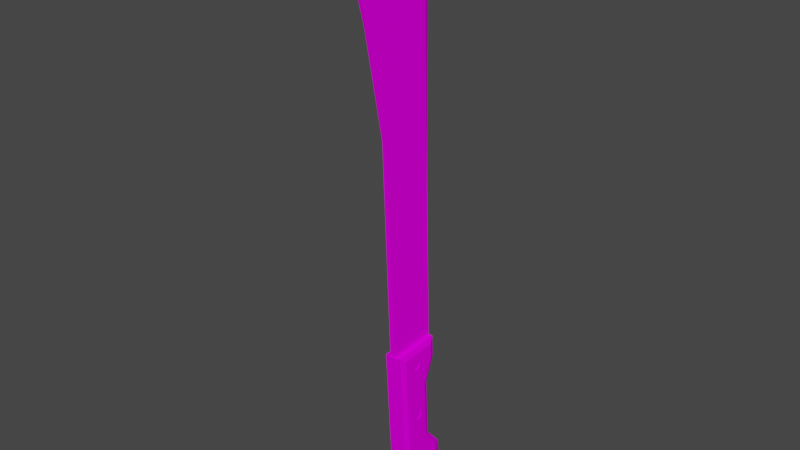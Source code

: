# Source: machete.blend  (saved by Blender 3.5.10; exported with 4.5.12 LTS)
import bpy
from mathutils import Matrix  # noqa: F401  (used for matrix-valued properties, if any)

bpy.ops.wm.read_factory_settings(use_empty=True)
scene = bpy.context.scene
scene.name = 'Scene'

# ---- collections
col_collection = bpy.data.collections.new('Collection'); scene.collection.children.link(col_collection)

# ---- images (referenced by path relative to the original .blend; pixels are not part of the script)
import os
ASSET_DIR = os.environ.get("B2B_ASSET_DIR", "")  # directory of the original .blend (textures are referenced by path, not embedded)
HERE = os.path.dirname(os.path.abspath(__file__))  # packed textures are extracted next to this script under _unpacked/

def load_image(name, relpath, width, height, colorspace="sRGB"):
    """Load a texture the original file referenced (path relative to the .blend, or extracted next to this script)."""
    p = next((c for c in (os.path.join(HERE, relpath), os.path.join(ASSET_DIR, relpath)) if relpath and os.path.exists(c)), "")
    if p:
        img = bpy.data.images.load(p, check_existing=True)
        img.name = name
    else:  # same state as the original file: an image datablock whose file is absent (Cycles renders it pink)
        img = bpy.data.images.new(name, width, height)
        img.source = "FILE"
        img.filepath = "//" + (relpath or name)
    img.colorspace_settings.name = colorspace
    return img
img_machete_texture_png = load_image('machete_texture.png', 'machete_texture.png', 1024, 1024, 'sRGB')

# ---- materials (node trees are filled in below, after node groups)
mat_machete = bpy.data.materials.new('Machete')
mat_machete.use_transparent_shadow = False

# ---- node groups
ng_auto_smooth = bpy.data.node_groups.new('Auto Smooth', 'GeometryNodeTree')
_s = ng_auto_smooth.interface.new_socket(name='Geometry', in_out='OUTPUT', socket_type='NodeSocketGeometry')
_s = ng_auto_smooth.interface.new_socket(name='Geometry', in_out='INPUT', socket_type='NodeSocketGeometry')
_s = ng_auto_smooth.interface.new_socket(name='Angle', in_out='INPUT', socket_type='NodeSocketFloat')
_s.subtype = 'ANGLE'
_s.min_value = 0.0
_s.max_value = 3.142
ng_auto_smooth.is_modifier = True
_N = ng_auto_smooth.nodes; _L = ng_auto_smooth.links
n0 = _N.new('NodeGroupOutput'); n0.name = 'Group Output'; n0.location = (480, -100)
n1 = _N.new('NodeGroupInput'); n1.name = 'Group Input'; n1.location = (-420, -300)
n2 = _N.new('NodeGroupInput'); n2.name = 'Group Input.001'; n2.location = (-60, -100)
n3 = _N.new('GeometryNodeSetShadeSmooth'); n3.name = 'Set Shade Smooth'; n3.location = (120, -100)
n3.domain = 'EDGE'
n4 = _N.new('GeometryNodeSetShadeSmooth'); n4.name = 'Set Shade Smooth.001'; n4.location = (300, -100)
n5 = _N.new('GeometryNodeInputMeshEdgeAngle'); n5.name = 'Edge Angle'; n5.location = (-420, -220)
n6 = _N.new('GeometryNodeInputEdgeSmooth'); n6.name = 'Is Edge Smooth'; n6.location = (-60, -160)
n7 = _N.new('GeometryNodeInputShadeSmooth'); n7.name = 'Is Face Smooth'; n7.location = (-240, -340)
n8 = _N.new('FunctionNodeBooleanMath'); n8.name = 'Boolean Math'; n8.location = (-60, -220)
n9 = _N.new('FunctionNodeCompare'); n9.name = 'Compare'; n9.location = (-240, -180)
n9.operation = 'LESS_EQUAL'
_L.new(n5.outputs[0], n9.inputs[0])
_L.new(n4.outputs[0], n0.inputs[0])
_L.new(n1.outputs[1], n9.inputs[1])
_L.new(n9.outputs[0], n8.inputs[0])
_L.new(n7.outputs[0], n8.inputs[1])
_L.new(n2.outputs[0], n3.inputs[0])
_L.new(n6.outputs[0], n3.inputs[1])
_L.new(n3.outputs[0], n4.inputs[0])
_L.new(n8.outputs[0], n3.inputs[2])
n0.is_active_output = True

# ---- material node trees
mat_machete.use_nodes = True; mat_machete.node_tree.nodes.clear()
_N = mat_machete.node_tree.nodes; _L = mat_machete.node_tree.links
n0 = _N.new('ShaderNodeBsdfPrincipled'); n0.name = 'Principled BSDF'; n0.location = (10, 300)
n0.distribution = 'GGX'
n0.subsurface_method = 'RANDOM_WALK_SKIN'
n0.inputs[2].default_value = 1.0
n0.inputs[3].default_value = 1.45
n0.inputs[13].default_value = 0.0
n0.inputs[27].default_value = (0.0, 0.0, 0.0, 1.0)
n0.inputs[28].default_value = 1.0
n1 = _N.new('ShaderNodeOutputMaterial'); n1.name = 'Material Output'; n1.location = (300, 300)
n2 = _N.new('ShaderNodeTexImage'); n2.name = 'Image Texture'; n2.location = (-300, 90)
n2.image = img_machete_texture_png
n2.interpolation = 'Closest'
_L.new(n0.outputs[0], n1.inputs[0])
_L.new(n2.outputs[0], n0.inputs[0])
n1.is_active_output = True

# ---- world
world_world = bpy.data.worlds.new('World'); scene.world = world_world
world_world.use_nodes = True; world_world.node_tree.nodes.clear()
_N = world_world.node_tree.nodes; _L = world_world.node_tree.links
n0 = _N.new('ShaderNodeOutputWorld'); n0.name = 'World Output'; n0.location = (300, 300)
n1 = _N.new('ShaderNodeBackground'); n1.name = 'Background'; n1.location = (10, 300)
n1.inputs[0].default_value = (0.05088, 0.05088, 0.05088, 1.0)
_L.new(n1.outputs[0], n0.inputs[0])
n0.is_active_output = True
world_world.color = (0.05088, 0.05088, 0.05088)
world_world.use_sun_shadow = False
world_world.sun_shadow_jitter_overblur = 0.0

# ---- meshes
me_machete = bpy.data.meshes.new('Machete')
me_machete.from_pydata([(0.009213, 0.00711, -0.05411), (0.009213, 0.005139, -0.05002), (0.009213, 0.000712, -0.04901), (0.009213, -0.002838, -0.05184), (0.009213, -0.002838, -0.05638), (0.009213, 0.000712, -0.05922), (0.009213, 0.005139, -0.05821), (-0.01035, 0.005139, -0.05002), (-0.01035, 0.00711, -0.05411), (-0.01035, 0.000712, -0.04901), (-0.01035, -0.002838, -0.05184), (-0.01035, -0.002838, -0.05638), (-0.01035, 0.000712, -0.05922), (-0.01035, 0.005139, -0.05821), (0.009213, -0.004475, 0.06039), (0.009213, -0.006227, 0.06403), (0.009213, -0.01016, 0.06493), (0.009213, -0.01332, 0.06241), (0.009213, -0.01332, 0.05837), (0.009213, -0.01016, 0.05585), (0.009213, -0.006227, 0.05675), (-0.01031, -0.006227, 0.06403), (-0.01031, -0.004475, 0.06039), (-0.01031, -0.01016, 0.06493), (-0.01031, -0.01332, 0.06241), (-0.01031, -0.01332, 0.05837), (-0.01031, -0.01016, 0.05585), (-0.01031, -0.006227, 0.05675), (0.009213, -0.0009236, 0.002404), (0.009213, -0.002894, 0.006496), (0.009213, -0.007321, 0.007506), (0.009213, -0.01087, 0.004675), (0.009213, -0.01087, 0.0001337), (0.009213, -0.007321, -0.002698), (0.009213, -0.002894, -0.001687), (-0.01066, -0.002894, 0.006496), (-0.01066, -0.0009236, 0.002404), (-0.01066, -0.007321, 0.007506), (-0.01066, -0.01087, 0.004675), (-0.01066, -0.01087, 0.0001337), (-0.01066, -0.007321, -0.002698), (-0.01066, -0.002894, -0.001687), (0.002999, 0.008642, 0.03249), (-0.003942, 0.008642, 0.03249), (-0.003942, 0.0171, 0.08046), (0.002999, 0.0171, 0.08046), (0.002999, -0.03087, 0.07757), (-0.003942, -0.03087, 0.07757), (-0.003942, 0.01838, 0.0591), (0.002999, 0.01838, 0.0591), (0.002999, 0.01232, -0.03036), (-0.003942, 0.01232, -0.03036), (0.002999, 0.02868, -0.04966), (-0.003942, 0.02868, -0.04966), (0.002999, 0.03077, -0.07622), (-0.003942, 0.03077, -0.07622), (-0.003942, -0.02073, -0.07837), (0.002999, -0.02073, -0.07837), (0.002999, 0.01556, -0.08245), (-0.003942, 0.01556, -0.08245), (-0.003942, -0.004998, -0.0846), (0.002999, -0.004998, -0.0846), (-0.01088, -0.02239, 0.03004), (-0.008542, -0.02798, 0.0296), (-0.008542, -0.03087, 0.07757), (-0.01088, -0.02498, 0.07251), (-0.008542, 0.008642, 0.03249), (-0.01088, 0.002768, 0.03203), (-0.008542, 0.0171, 0.08046), (-0.01088, 0.01164, 0.07472), (0.007598, -0.02798, 0.0296), (0.00994, -0.02239, 0.03004), (0.007599, -0.03087, 0.07757), (0.00994, -0.02498, 0.07251), (0.00994, 0.002768, 0.03203), (0.007598, 0.008642, 0.03249), (0.00994, 0.01164, 0.07472), (0.007599, 0.0171, 0.08046), (-0.01088, -0.02401, 0.05655), (-0.008542, -0.02958, 0.05621), (-0.01088, 0.01258, 0.05875), (-0.008542, 0.01838, 0.0591), (0.007599, 0.01838, 0.0591), (0.00994, 0.01258, 0.05875), (0.00994, -0.02401, 0.05655), (0.007598, -0.02958, 0.05621), (-0.008542, 0.01232, -0.03036), (-0.01088, 0.0064, -0.03083), (-0.01088, -0.01867, -0.03281), (-0.008542, -0.0243, -0.03326), (0.00994, 0.0064, -0.03083), (0.007598, 0.01232, -0.03036), (0.007598, -0.0243, -0.03326), (0.00994, -0.01867, -0.03281), (-0.008542, 0.02868, -0.04966), (-0.01088, 0.0226, -0.05004), (-0.01088, -0.01705, -0.05254), (-0.008542, -0.02275, -0.05289), (0.00994, 0.0226, -0.05004), (0.007598, 0.02868, -0.04966), (0.007598, -0.02275, -0.05289), (0.00994, -0.01705, -0.05254), (-0.008542, 0.03077, -0.07622), (-0.01088, 0.02462, -0.07647), (-0.01088, -0.01494, -0.07813), (-0.008542, -0.02073, -0.07837), (0.00994, 0.02462, -0.07647), (0.007598, 0.03077, -0.07622), (0.007598, -0.02073, -0.07837), (0.00994, -0.01494, -0.07813), (-0.01088, 0.02552, -0.07597), (-0.008542, 0.01556, -0.08245), (-0.008542, -0.004998, -0.0846), (-0.01088, -0.01053, -0.07975), (0.007598, 0.01556, -0.08245), (0.00994, 0.02552, -0.07597), (0.00994, -0.01053, -0.07975), (0.007598, -0.004998, -0.0846), (0.0005827, -0.04305, 0.2974), (-0.001526, -0.04305, 0.2974), (0.0005827, -0.06345, 0.3995), (-0.001526, -0.06345, 0.3995), (0.0005827, -0.07347, 0.4355), (-0.001526, -0.07347, 0.4355), (0.0005828, -0.07175, 0.4689), (-0.001526, -0.07175, 0.4689), (0.0005828, -0.06671, 0.4929), (-0.001526, -0.06671, 0.4929), (-0.0009097, 0.01692, 0.1242), (-0.003942, 0.01621, 0.1105), (-3.324e-05, 0.01692, 0.1242), (0.002999, 0.01621, 0.1105), (-0.0009096, 0.01399, 0.408), (-0.0009096, 0.01415, 0.394), (-0.003942, 0.006595, 0.4008), (-3.314e-05, 0.01399, 0.408), (0.002999, 0.006595, 0.4008), (-3.314e-05, 0.01415, 0.394), (-0.0009096, 0.01015, 0.4436), (-0.0009096, 0.01282, 0.43), (-0.003942, 0.004593, 0.4369), (-3.313e-05, 0.01015, 0.4436), (0.002999, 0.004593, 0.4369), (-3.313e-05, 0.01282, 0.43), (-0.0009096, -0.003871, 0.4756), (-0.0009096, 0.0031, 0.4638), (-0.003942, -0.007213, 0.4703), (-3.312e-05, -0.003871, 0.4756), (0.002999, -0.007213, 0.4703), (-3.312e-05, 0.0031, 0.4638), (-0.0009096, -0.02704, 0.4973), (-0.0009096, -0.01601, 0.4892), (-0.003942, -0.02884, 0.4941), (-3.311e-05, -0.02704, 0.4973), (0.002999, -0.02884, 0.4941), (-3.312e-05, -0.01601, 0.4892), (-0.0009096, -0.04168, 0.504), (-0.003942, -0.04096, 0.4995), (-0.0009096, -0.05503, 0.5073), (-3.312e-05, -0.04168, 0.504), (-3.312e-05, -0.05503, 0.5073), (0.002999, -0.04096, 0.4995), (0.0005828, -0.06439, 0.5009), (-3.312e-05, -0.05544, 0.5074), (-0.0009096, -0.05544, 0.5074), (-0.001526, -0.06439, 0.5009), (-0.003942, -0.02899, 0.02953), (0.002999, -0.02899, 0.02953), (0.002999, -0.03188, 0.0775), (-0.003942, -0.03188, 0.0775), (0.002999, -0.0306, 0.05614), (-0.003942, -0.0306, 0.05614), (-0.003942, -0.02531, -0.03332), (0.002999, -0.02531, -0.03332), (-0.003942, -0.02376, -0.05296), (0.002999, -0.02376, -0.05296), (-0.003942, -0.02174, -0.07844), (0.002999, -0.02174, -0.07844), (-0.008542, -0.0306, 0.05614), (-0.008542, -0.03188, 0.0775), (0.007598, -0.0306, 0.05614), (0.007598, -0.02899, 0.02953), (-0.008542, -0.02899, 0.02953), (0.007599, -0.03188, 0.0775), (-0.008542, -0.02531, -0.03332), (0.007598, -0.02531, -0.03332), (0.007598, -0.02376, -0.05296), (-0.008542, -0.02376, -0.05296), (-0.008542, -0.02174, -0.07844), (0.007598, -0.02174, -0.07844), (-0.01088, -0.002562, -0.05162), (-0.01088, 0.000712, -0.04901), (-0.01088, 0.005661, -0.05111), (-0.01088, 0.005139, -0.05002), (-0.01088, -0.01332, 0.06241), (-0.01088, -0.01016, 0.06493), (-0.01088, -0.01332, 0.05837), (-0.01088, -0.004475, 0.06039), (-0.01088, -0.006227, 0.06403), (-0.01088, -0.007321, 0.007506), (-0.01088, -0.0009236, 0.002404), (-0.01088, -0.002894, 0.006496), (-0.01088, -0.01087, 0.0001337), (-0.01088, -0.01087, 0.004675), (0.00994, -0.002838, -0.05638), (0.00994, -0.002562, -0.05162), (0.00994, -0.002838, -0.05184), (0.00994, 0.00711, -0.05411), (0.00994, 0.005661, -0.05111), (0.00994, 0.005139, -0.05002), (0.00994, 0.000712, -0.04901), (-0.01088, -0.002838, -0.05638), (-0.01088, -0.002838, -0.05184), (-0.01088, 0.00711, -0.05411), (0.00994, -0.01332, 0.05837), (0.00994, -0.01332, 0.06241), (0.00994, -0.01016, 0.06493), (0.00994, -0.004475, 0.06039), (0.00994, -0.006227, 0.06403), (0.00994, -0.01087, 0.0001337), (0.00994, -0.007321, 0.007506), (0.00994, -0.01087, 0.004675), (0.00994, -0.0009236, 0.002404), (0.00994, -0.002894, 0.006496), (0.00994, -0.002936, 0.006505), (-0.01088, -0.002562, -0.05162), (-0.01088, 0.005661, -0.05111), (-0.01088, 0.005139, -0.05002), (-0.01088, 0.000712, -0.04901), (-0.01088, -0.01332, 0.05837), (-0.01088, -0.01332, 0.05837), (-0.01088, -0.004475, 0.06039), (-0.01088, -0.004475, 0.06039), (-0.01088, -0.01332, 0.06241), (-0.01088, -0.01016, 0.06493), (-0.01088, -0.002894, 0.006496), (-0.01088, -0.0009236, 0.002404), (-0.01088, -0.01087, 0.0001337), (-0.01088, -0.01087, 0.004675), (-0.01088, -0.007321, 0.007506), (-0.01088, -0.0009236, 0.002404), (-0.01088, -0.01087, 0.0001337), (0.00994, 0.005661, -0.05111), (0.00994, -0.002562, -0.05162), (0.00994, -0.002838, -0.05638), (0.00994, -0.002838, -0.05184), (0.00994, 0.00711, -0.05411), (0.00994, -0.002838, -0.05638), (0.00994, 0.00711, -0.05411), (0.00994, 0.000712, -0.04901), (0.00994, 0.005139, -0.05002), (-0.01088, 0.00711, -0.05411), (-0.01088, 0.00711, -0.05411), (-0.01088, -0.002838, -0.05638), (-0.01088, -0.002838, -0.05638), (-0.01088, -0.002838, -0.05184), (0.00994, -0.01332, 0.05837), (0.00994, -0.01332, 0.06241), (0.00994, -0.004475, 0.06039), (0.00994, -0.006227, 0.06403), (0.00994, -0.01332, 0.05837), (0.00994, -0.004475, 0.06039), (0.00994, -0.0009236, 0.002404), (0.00994, -0.002894, 0.006496), (0.00994, -0.01087, 0.0001337), (0.00994, -0.01087, 0.004675), (0.00994, -0.007321, 0.007506), (0.00994, -0.0009236, 0.002404), (0.00994, -0.01087, 0.0001337), (-0.01088, -0.002562, -0.05162), (-0.01088, 0.005661, -0.05111), (-0.01088, 0.000712, -0.04901), (-0.01088, 0.005139, -0.05002), (-0.01088, -0.01332, 0.05837), (-0.01088, -0.01332, 0.05837), (-0.01088, -0.01332, 0.05837), (-0.01088, -0.01195, 0.05728), (-0.01088, -0.005797, 0.05765), (-0.01088, -0.004475, 0.06039), (-0.01088, -0.004475, 0.06039), (-0.01088, -0.004475, 0.06039), (-0.01088, -0.01016, 0.06493), (-0.01088, -0.01332, 0.06241), (-0.01088, -0.002894, 0.006496), (-0.01088, -0.0009236, 0.002404), (-0.01088, -0.01087, 0.0001337), (-0.01088, -0.01087, 0.004675), (-0.01088, -0.007321, 0.007506), (-0.01088, -0.01087, 0.0001337), (-0.01088, -0.0009236, 0.002404), (-0.01088, -0.01087, 0.0001337), (-0.01088, -0.0009236, 0.002404), (-0.01088, -0.007321, -0.002698), (-0.01088, -0.002894, -0.001687), (0.00994, -0.01195, 0.05728), (0.00994, -0.005797, 0.05765), (0.00994, -0.006227, 0.05675), (0.00994, -0.01016, 0.05585), (0.00994, -0.002838, -0.05184), (0.00994, -0.002838, -0.05638), (0.00994, 0.00711, -0.05411), (0.00994, 0.005661, -0.05111), (0.00994, -0.002562, -0.05162), (0.00994, 0.005139, -0.05821), (0.00994, 0.00711, -0.05411), (0.00994, 0.00711, -0.05411), (0.00994, 0.000712, -0.05922), (0.00994, -0.002838, -0.05638), (0.00994, -0.002838, -0.05638), (0.00994, 0.000712, -0.04901), (0.00994, 0.005139, -0.05002), (-0.01088, 0.005139, -0.05821), (-0.01088, 0.00711, -0.05411), (-0.01088, 0.00711, -0.05411), (-0.01088, 0.000712, -0.05922), (-0.01088, -0.002838, -0.05638), (-0.01088, -0.002838, -0.05638), (-0.01088, -0.002838, -0.05638), (-0.01088, 0.00711, -0.05411), (-0.01088, -0.002838, -0.05184), (0.00994, -0.01332, 0.06241), (0.00994, -0.01332, 0.05837), (0.00994, -0.004475, 0.06039), (0.00994, -0.01016, 0.06493), (0.00994, -0.01332, 0.05837), (0.00994, -0.01332, 0.05837), (0.00994, -0.004475, 0.06039), (0.00994, -0.004475, 0.06039), (0.00994, -0.01087, 0.004675), (0.00994, -0.01087, 0.0001337), (0.00994, -0.0009236, 0.002404), (0.00994, -0.002894, 0.006496), (0.00994, -0.007321, 0.007506), (0.00994, -0.01087, 0.0001337), (0.00994, -0.0009236, 0.002404), (0.00994, -0.01087, 0.0001336), (0.00994, -0.0009236, 0.002404), (0.00994, -0.007321, -0.002698), (0.00994, -0.002894, -0.001687), (-0.01088, -0.01016, 0.05585), (-0.01088, -0.006227, 0.05675)], [(256, 257), (258, 259), (230, 233), (233, 234)], [(6, 0, 2), (8, 12, 10), (9, 3, 2), (8, 1, 0), (5, 13, 6), (10, 4, 3), (7, 2, 1), (13, 0, 6), (11, 5, 4), (14, 16, 18), (23, 22, 26), (23, 17, 16), (22, 15, 14), (19, 27, 20), (24, 18, 17), (21, 16, 15), (27, 14, 20), (25, 19, 18), (28, 30, 32), (36, 40, 38), (37, 31, 30), (36, 29, 28), (40, 34, 33), (38, 32, 31), (35, 30, 29), (41, 28, 34), (39, 33, 32), (68, 47, 44), (87, 193, 191), (227, 228, 191), (228, 227, 271), (56, 188, 105), (273, 230, 274), (196, 229, 273), (232, 280, 231), (89, 187, 184), (81, 43, 66), (238, 203, 199), (239, 235, 287), (241, 285, 288), (240, 284, 236), (87, 88, 292), (67, 199, 62), (100, 189, 108), (75, 50, 42), (63, 178, 79), (91, 52, 50), (74, 296, 297), (64, 169, 47), (45, 82, 49), (245, 243, 206), (300, 242, 301), (298, 243, 245), (246, 208, 242), (106, 303, 306), (247, 299, 244), (304, 246, 300), (86, 53, 94), (93, 205, 210), (250, 209, 210), (309, 310, 250), (79, 179, 64), (107, 58, 54), (92, 181, 185), (99, 54, 52), (53, 102, 94), (102, 59, 111), (106, 109, 115), (109, 116, 115), (57, 117, 108), (105, 60, 56), (55, 58, 59), (59, 112, 111), (57, 60, 61), (58, 117, 61), (58, 60, 59), (85, 183, 180), (53, 54, 55), (92, 186, 100), (50, 53, 51), (104, 315, 314), (254, 316, 253), (252, 318, 251), (212, 225, 255), (192, 251, 226), (255, 269, 319), (270, 251, 318), (89, 182, 63), (104, 103, 113), (103, 110, 113), (97, 188, 187), (68, 48, 81), (42, 51, 43), (45, 72, 77), (57, 176, 56), (66, 51, 86), (43, 49, 42), (108, 177, 57), (46, 183, 72), (256, 324, 321), (217, 258, 327), (327, 258, 322), (46, 119, 47), (49, 75, 42), (47, 168, 46), (224, 220, 266), (263, 266, 332), (264, 333, 329), (334, 262, 330), (90, 336, 338), (74, 220, 224), (48, 45, 49), (79, 65, 78), (64, 69, 65), (66, 80, 81), (83, 75, 82), (72, 76, 77), (85, 71, 84), (79, 62, 63), (81, 69, 68), (76, 82, 77), (85, 73, 72), (86, 67, 66), (63, 88, 89), (70, 93, 71), (91, 74, 90), (100, 93, 92), (91, 98, 99), (86, 95, 87), (97, 88, 96), (96, 105, 97), (101, 108, 109), (106, 99, 98), (103, 94, 102), (111, 113, 110), (114, 116, 117), (108, 116, 109), (114, 107, 115), (107, 106, 115), (102, 111, 103), (111, 110, 103), (105, 113, 112), (67, 339, 340), (132, 143, 135), (118, 136, 120), (119, 134, 129), (46, 131, 118), (138, 149, 141), (45, 129, 131), (47, 129, 44), (119, 120, 121), (122, 148, 124), (121, 140, 134), (120, 142, 122), (120, 123, 121), (150, 159, 153), (122, 125, 123), (144, 155, 147), (123, 146, 140), (127, 157, 152), (125, 152, 146), (124, 154, 126), (124, 127, 125), (126, 165, 127), (126, 161, 162), (158, 163, 160), (132, 133, 134), (135, 136, 137), (138, 139, 140), (141, 142, 143), (144, 145, 146), (147, 148, 149), (150, 151, 152), (153, 154, 155), (156, 157, 158), (159, 160, 161), (130, 129, 128), (135, 133, 132), (130, 136, 131), (134, 128, 129), (138, 143, 139), (143, 136, 135), (134, 139, 132), (147, 145, 144), (145, 140, 146), (149, 142, 141), (153, 151, 150), (155, 148, 147), (146, 151, 144), (160, 156, 158), (164, 162, 163), (160, 162, 161), (165, 158, 157), (157, 150, 152), (161, 153, 159), (128, 137, 130), (183, 170, 180), (169, 178, 171), (181, 170, 167), (182, 172, 166), (166, 178, 182), (173, 186, 185), (175, 189, 186), (187, 176, 174), (172, 187, 174), (172, 175, 173), (174, 177, 175), (166, 173, 167), (167, 185, 181), (167, 171, 166), (168, 171, 170), (70, 180, 181), (302, 298, 319), (270, 318, 300), (303, 314, 306), (299, 308, 316), (271, 310, 309), (303, 313, 311), (306, 315, 307), (281, 320, 282), (297, 340, 339), (275, 321, 324), (326, 279, 277), (276, 275, 325), (287, 328, 286), (289, 334, 330), (292, 338, 293), (288, 285, 329), (331, 287, 283), (291, 338, 336), (290, 337, 292), (197, 218, 198), (218, 195, 198), (0, 1, 2), (2, 3, 4), (4, 5, 2), (5, 6, 2), (9, 7, 10), (7, 8, 10), (8, 13, 12), (12, 11, 10), (9, 10, 3), (8, 7, 1), (5, 12, 13), (10, 11, 4), (7, 9, 2), (13, 8, 0), (11, 12, 5), (14, 15, 16), (16, 17, 18), (18, 19, 20), (20, 14, 18), (23, 21, 22), (22, 27, 26), (26, 25, 24), (24, 23, 26), (23, 24, 17), (22, 21, 15), (19, 26, 27), (24, 25, 18), (21, 23, 16), (27, 22, 14), (25, 26, 19), (28, 29, 30), (30, 31, 32), (32, 33, 34), (34, 28, 32), (37, 35, 36), (36, 41, 40), (40, 39, 38), (38, 37, 36), (37, 38, 31), (36, 35, 29), (40, 41, 34), (38, 39, 32), (35, 37, 30), (41, 36, 28), (39, 40, 33), (68, 64, 47), (96, 88, 190), (88, 87, 191), (190, 88, 191), (87, 95, 193), (95, 192, 193), (225, 190, 228), (190, 191, 228), (193, 192, 226), (193, 226, 227), (193, 227, 191), (269, 225, 228), (227, 226, 272), (226, 270, 272), (271, 269, 228), (227, 272, 271), (56, 176, 188), (273, 229, 230), (273, 275, 276), (65, 69, 195), (69, 80, 231), (198, 69, 231), (80, 277, 279), (273, 276, 78), (273, 78, 196), (78, 65, 194), (196, 78, 194), (279, 278, 232), (231, 197, 198), (279, 232, 231), (80, 279, 231), (69, 198, 195), (65, 195, 194), (196, 230, 229), (232, 278, 280), (89, 97, 187), (81, 48, 43), (237, 202, 238), (202, 203, 238), (201, 200, 235), (200, 236, 235), (201, 235, 199), (235, 239, 199), (239, 238, 199), (285, 237, 286), (237, 238, 286), (235, 236, 284), (235, 284, 283), (235, 283, 287), (287, 286, 239), (286, 238, 239), (241, 237, 285), (240, 289, 284), (200, 201, 67), (62, 199, 203), (202, 237, 88), (237, 241, 88), (62, 203, 202), (200, 67, 87), (240, 236, 200), (291, 289, 240), (291, 240, 87), (240, 200, 87), (88, 62, 202), (241, 288, 88), (288, 290, 88), (293, 291, 87), (292, 293, 87), (88, 290, 292), (67, 201, 199), (100, 186, 189), (75, 91, 50), (63, 182, 178), (91, 99, 52), (297, 294, 84), (84, 71, 297), (71, 74, 297), (74, 83, 296), (83, 295, 296), (64, 179, 169), (45, 77, 82), (243, 205, 206), (206, 204, 245), (204, 244, 245), (300, 246, 242), (298, 302, 243), (245, 244, 298), (244, 299, 298), (246, 207, 208), (247, 244, 204), (206, 205, 101), (204, 206, 101), (101, 109, 307), (109, 106, 306), (106, 98, 207), (98, 208, 207), (207, 246, 248), (247, 204, 101), (307, 308, 247), (307, 247, 101), (106, 207, 248), (248, 304, 305), (106, 248, 305), (306, 307, 109), (106, 305, 303), (247, 308, 299), (304, 248, 246), (86, 51, 53), (209, 208, 98), (98, 90, 209), (90, 93, 210), (93, 101, 205), (210, 209, 90), (250, 242, 209), (242, 208, 209), (210, 205, 249), (205, 243, 249), (210, 249, 250), (310, 301, 242), (249, 243, 309), (243, 302, 309), (310, 242, 250), (249, 309, 250), (79, 178, 179), (107, 114, 58), (92, 70, 181), (99, 107, 54), (53, 55, 102), (102, 55, 59), (57, 61, 117), (105, 112, 60), (55, 54, 58), (59, 60, 112), (57, 56, 60), (58, 114, 117), (58, 61, 60), (85, 72, 183), (53, 52, 54), (92, 185, 186), (50, 52, 53), (252, 251, 213), (213, 192, 95), (95, 103, 311), (103, 104, 314), (311, 103, 314), (96, 190, 212), (211, 254, 253), (96, 212, 211), (252, 213, 95), (313, 312, 252), (313, 252, 95), (104, 96, 253), (96, 211, 253), (253, 316, 315), (311, 313, 95), (104, 253, 315), (254, 317, 316), (252, 312, 318), (254, 211, 255), (211, 212, 255), (212, 190, 225), (192, 213, 251), (317, 254, 319), (254, 255, 319), (255, 225, 269), (270, 226, 251), (89, 184, 182), (97, 105, 188), (68, 44, 48), (42, 50, 51), (45, 46, 72), (57, 177, 176), (66, 43, 51), (43, 48, 49), (108, 189, 177), (46, 168, 183), (256, 260, 324), (326, 295, 83), (83, 76, 217), (76, 73, 216), (218, 76, 216), (260, 256, 84), (256, 214, 84), (325, 324, 260), (84, 294, 260), (294, 325, 260), (84, 214, 215), (84, 215, 73), (215, 216, 73), (76, 218, 217), (326, 83, 327), (83, 217, 327), (258, 261, 327), (46, 118, 119), (49, 82, 75), (47, 169, 168), (263, 262, 222), (221, 219, 265), (219, 264, 265), (263, 222, 223), (221, 265, 220), (265, 266, 220), (263, 223, 224), (266, 263, 224), (331, 330, 262), (265, 264, 328), (264, 329, 328), (331, 262, 263), (265, 328, 332), (332, 331, 263), (266, 265, 332), (264, 268, 333), (334, 267, 262), (268, 264, 93), (264, 219, 93), (221, 220, 71), (219, 221, 71), (74, 224, 223), (222, 262, 267), (74, 223, 222), (219, 71, 93), (335, 333, 93), (333, 268, 93), (74, 222, 267), (267, 334, 336), (74, 267, 336), (337, 335, 93), (90, 74, 336), (338, 337, 90), (337, 93, 90), (74, 71, 220), (48, 44, 45), (79, 64, 65), (64, 68, 69), (66, 67, 80), (83, 74, 75), (72, 73, 76), (85, 70, 71), (79, 78, 62), (81, 80, 69), (76, 83, 82), (85, 84, 73), (86, 87, 67), (63, 62, 88), (70, 92, 93), (91, 75, 74), (100, 101, 93), (91, 90, 98), (86, 94, 95), (97, 89, 88), (96, 104, 105), (101, 100, 108), (106, 107, 99), (103, 95, 94), (111, 112, 113), (114, 115, 116), (108, 117, 116), (105, 104, 113), (277, 80, 340), (80, 67, 340), (67, 62, 339), (62, 78, 339), (78, 276, 339), (132, 139, 143), (118, 131, 136), (119, 121, 134), (46, 45, 131), (138, 145, 149), (45, 44, 129), (47, 119, 129), (119, 118, 120), (122, 142, 148), (121, 123, 140), (120, 136, 142), (120, 122, 123), (150, 156, 159), (122, 124, 125), (144, 151, 155), (123, 125, 146), (127, 165, 157), (125, 127, 152), (124, 148, 154), (124, 126, 127), (126, 162, 165), (126, 154, 161), (158, 164, 163), (130, 131, 129), (135, 137, 133), (130, 137, 136), (134, 133, 128), (138, 141, 143), (143, 142, 136), (134, 140, 139), (147, 149, 145), (145, 138, 140), (149, 148, 142), (153, 155, 151), (155, 154, 148), (146, 152, 151), (160, 159, 156), (164, 165, 162), (160, 163, 162), (165, 164, 158), (157, 156, 150), (161, 154, 153), (128, 133, 137), (183, 168, 170), (169, 179, 178), (181, 180, 170), (182, 184, 172), (166, 171, 178), (173, 175, 186), (175, 177, 189), (187, 188, 176), (172, 184, 187), (172, 174, 175), (174, 176, 177), (166, 172, 173), (167, 173, 185), (167, 170, 171), (168, 169, 171), (70, 85, 180), (319, 269, 302), (269, 271, 302), (271, 309, 302), (312, 313, 304), (313, 305, 304), (318, 312, 304), (300, 301, 270), (301, 310, 270), (318, 304, 300), (310, 272, 270), (303, 311, 314), (317, 319, 298), (317, 298, 299), (307, 315, 316), (316, 317, 299), (308, 307, 316), (271, 272, 310), (303, 305, 313), (306, 314, 315), (281, 323, 320), (297, 296, 340), (274, 282, 320), (274, 320, 321), (275, 273, 274), (275, 274, 321), (324, 325, 275), (277, 340, 296), (296, 295, 277), (295, 326, 277), (325, 294, 276), (294, 297, 276), (297, 339, 276), (287, 332, 328), (331, 283, 284), (289, 291, 336), (331, 284, 330), (284, 289, 330), (289, 336, 334), (292, 337, 338), (333, 335, 290), (333, 290, 288), (286, 328, 329), (329, 333, 288), (285, 286, 329), (331, 332, 287), (291, 293, 338), (290, 335, 337), (197, 217, 218), (218, 216, 195)])
_uv = me_machete.uv_layers.new(name='UVMap')
_uv.uv.foreach_set('vector', [0.3611, 0.4149, 0.3645, 0.4078, 0.3783, 0.4109, 0.4351, 0.2891, 0.429, 0.3019, 0.4179, 0.2931, 0.4109, 0.3583, 0.4178, 0.3932, 0.4109, 0.3931, 0.4115, 0.3544, 0.404, 0.3196, 0.4115, 0.3196, 0.4351, 0.319, 0.443, 0.2842, 0.443, 0.319, 0.4175, 0.428, 0.4098, 0.3932, 0.4175, 0.3932, 0.4036, 0.3584, 0.4109, 0.3931, 0.4036, 0.3932, 0.4181, 0.3544, 0.4115, 0.3196, 0.4181, 0.3196, 0.4098, 0.428, 0.4036, 0.3932, 0.4098, 0.3932, 0.4179, 0.3098, 0.4277, 0.3019, 0.4332, 0.3133, 0.4279, 0.353, 0.4181, 0.3452, 0.4279, 0.3373, 0.424, 0.3932, 0.4301, 0.428, 0.424, 0.4279, 0.3956, 0.3954, 0.4023, 0.4301, 0.3956, 0.4301, 0.4353, 0.3543, 0.4423, 0.3196, 0.4423, 0.3543, 0.4301, 0.3931, 0.4233, 0.3583, 0.4301, 0.3583, 0.4175, 0.3932, 0.424, 0.4279, 0.4175, 0.4279, 0.3898, 0.3954, 0.3956, 0.4301, 0.3898, 0.4301, 0.4233, 0.3931, 0.4178, 0.3583, 0.4233, 0.3583, 0.3486, 0.4092, 0.3548, 0.422, 0.341, 0.4252, 0.4292, 0.3373, 0.4181, 0.3284, 0.4292, 0.3196, 0.3822, 0.369, 0.3891, 0.4044, 0.3822, 0.4043, 0.3441, 0.3739, 0.3516, 0.4092, 0.3441, 0.4092, 0.3516, 0.3739, 0.3595, 0.4092, 0.3516, 0.4092, 0.4179, 0.3196, 0.4102, 0.2842, 0.4179, 0.2842, 0.3749, 0.369, 0.3822, 0.4043, 0.3749, 0.4044, 0.3375, 0.3739, 0.3441, 0.4092, 0.3375, 0.4092, 0.4102, 0.3196, 0.404, 0.2842, 0.4102, 0.2842, 0.3611, 0.369, 0.3692, 0.286, 0.3692, 0.369, 0.4512, 0.09146, 0.456, 0.05842, 0.4636, 0.06078, 0.456, 0.05842, 0.4636, 0.06078, 0.4636, 0.06078, 0.4636, 0.06078, 0.456, 0.05842, 0.4636, 0.06078, 0.3364, 0.3721, 0.3282, 0.3739, 0.3282, 0.3721, 0.324, 0.3739, 0.324, 0.3739, 0.324, 0.3739, 0.4732, 0.2485, 0.4732, 0.2485, 0.4732, 0.2485, 0.324, 0.3739, 0.324, 0.3739, 0.324, 0.3739, 0.5046, 0.09151, 0.5064, 0.05733, 0.5064, 0.09153, 0.2953, 0.7644, 0.3035, 0.8078, 0.2953, 0.8078, 0.4763, 0.1553, 0.4763, 0.1553, 0.4697, 0.1597, 0.4697, 0.1597, 0.4622, 0.1573, 0.4697, 0.1597, 0.324, 0.3739, 0.324, 0.3739, 0.324, 0.3739, 0.324, 0.3739, 0.324, 0.3739, 0.324, 0.3739, 0.4512, 0.09146, 0.4949, 0.09147, 0.4711, 0.142, 0.4489, 0.2008, 0.4697, 0.1597, 0.4927, 0.2008, 0.4134, 0.2269, 0.4152, 0.2713, 0.4134, 0.2713, 0.324, 0.8078, 0.3158, 0.9167, 0.3158, 0.8078, 0.5024, 0.2008, 0.5033, 0.2471, 0.5015, 0.2471, 0.324, 0.9167, 0.3158, 0.9538, 0.3158, 0.9167, 0.3577, 0.08347, 0.3699, 0.03945, 0.3769, 0.04046, 0.3611, 0.286, 0.3692, 0.2842, 0.3692, 0.286, 0.3158, 0.7273, 0.324, 0.7644, 0.3158, 0.7644, 0.3789, 0.2279, 0.3784, 0.2275, 0.3789, 0.2279, 0.362, 0.2331, 0.3641, 0.2277, 0.3641, 0.2277, 0.3789, 0.2279, 0.3784, 0.2275, 0.3789, 0.2279, 0.362, 0.2331, 0.3641, 0.2277, 0.3641, 0.2277, 0.3348, 0.2742, 0.366, 0.24, 0.3738, 0.2411, 0.3795, 0.2357, 0.3795, 0.2357, 0.3795, 0.2357, 0.324, 0.3739, 0.324, 0.3739, 0.324, 0.3739, 0.2953, 0.9167, 0.3035, 0.9538, 0.2953, 0.9538, 0.4037, 0.1927, 0.3784, 0.2275, 0.3724, 0.2234, 0.3649, 0.2258, 0.3649, 0.2258, 0.3724, 0.2234, 0.3724, 0.2234, 0.3649, 0.2258, 0.3649, 0.2258, 0.5015, 0.2471, 0.5026, 0.2842, 0.5008, 0.2842, 0.3569, 0.2842, 0.3487, 0.3124, 0.3487, 0.2842, 0.4134, 0.1927, 0.413, 0.08341, 0.4152, 0.1927, 0.324, 0.9538, 0.3158, 1.0, 0.3158, 0.9538, 0.3035, 0.9538, 0.2953, 1.0, 0.2953, 0.9538, 0.3282, 0.2842, 0.3364, 0.3124, 0.3282, 0.3124, 0.4521, 0.3666, 0.4521, 0.4354, 0.4512, 0.365, 0.4034, 0.2717, 0.396, 0.2751, 0.3331, 0.2735, 0.3487, 0.3721, 0.3569, 0.348, 0.3569, 0.3721, 0.3282, 0.3721, 0.3364, 0.348, 0.3364, 0.3721, 0.3364, 0.2842, 0.3487, 0.3124, 0.3364, 0.3124, 0.3364, 0.3124, 0.3282, 0.348, 0.3282, 0.3124, 0.3487, 0.3721, 0.3364, 0.348, 0.3487, 0.348, 0.3487, 0.3124, 0.3569, 0.348, 0.3487, 0.348, 0.3487, 0.3124, 0.3364, 0.348, 0.3364, 0.3124, 0.4103, 0.03715, 0.4114, 0.0, 0.4121, 0.03713, 0.3035, 0.9538, 0.3158, 1.0, 0.3035, 1.0, 0.4134, 0.1927, 0.4152, 0.2269, 0.4134, 0.2269, 0.3158, 0.9167, 0.3035, 0.9538, 0.3035, 0.9167, 0.4946, 0.01253, 0.4707, 0.04851, 0.465, 0.04312, 0.4707, 0.04851, 0.4707, 0.04851, 0.4707, 0.04851, 0.4532, 0.05107, 0.4532, 0.05107, 0.4532, 0.05107, 0.4701, 0.05637, 0.4696, 0.05671, 0.4701, 0.05637, 0.4553, 0.05648, 0.4532, 0.05107, 0.4553, 0.05648, 0.4701, 0.05637, 0.4696, 0.05671, 0.4701, 0.05637, 0.4553, 0.05648, 0.4532, 0.05107, 0.4532, 0.05107, 0.5046, 0.09151, 0.5042, 0.2008, 0.5024, 0.2008, 0.4946, 0.01253, 0.4259, 0.009979, 0.4872, 0.009122, 0.3891, 0.3706, 0.3898, 0.369, 0.3898, 0.4319, 0.5046, 0.05731, 0.5064, 0.01296, 0.5064, 0.05733, 0.2953, 0.7273, 0.3035, 0.7644, 0.2953, 0.7644, 0.3158, 0.8078, 0.3035, 0.9167, 0.3035, 0.8078, 0.3816, 0.369, 0.3898, 0.286, 0.3898, 0.369, 0.3487, 0.3721, 0.3364, 0.3739, 0.3364, 0.3721, 0.2953, 0.8078, 0.3035, 0.9167, 0.2953, 0.9167, 0.3035, 0.8078, 0.3158, 0.7644, 0.3158, 0.8078, 0.3569, 0.3721, 0.3487, 0.3739, 0.3487, 0.3721, 0.3816, 0.286, 0.3898, 0.2842, 0.3898, 0.286, 0.324, 0.3739, 0.324, 0.3739, 0.324, 0.3739, 0.324, 0.3739, 0.324, 0.3739, 0.324, 0.3739, 0.324, 0.3739, 0.324, 0.3739, 0.324, 0.3739, 0.5064, 0.7287, 0.5144, 0.3524, 0.5187, 0.7287, 0.3158, 0.7644, 0.324, 0.8078, 0.3158, 0.8078, 0.3692, 0.286, 0.3816, 0.2842, 0.3816, 0.286, 0.3711, 0.1269, 0.3786, 0.1245, 0.3786, 0.1245, 0.371, 0.1269, 0.3786, 0.1245, 0.3786, 0.1245, 0.324, 0.3739, 0.324, 0.3739, 0.324, 0.3739, 0.324, 0.3739, 0.324, 0.3739, 0.324, 0.3739, 0.3601, 0.1928, 0.3682, 0.1342, 0.3722, 0.141, 0.3577, 0.08347, 0.3786, 0.1245, 0.3711, 0.1269, 0.3035, 0.7644, 0.3158, 0.7273, 0.3158, 0.7644, 0.5015, 0.2471, 0.4914, 0.2746, 0.4919, 0.2469, 0.5008, 0.2842, 0.4278, 0.2734, 0.4914, 0.2746, 0.4386, 0.2008, 0.4283, 0.2457, 0.4181, 0.2455, 0.3371, 0.03856, 0.3474, 0.08344, 0.327, 0.03872, 0.4097, 2.043e-05, 0.3366, 0.0108, 0.3263, 0.001582, 0.4103, 0.03715, 0.4015, 0.08346, 0.4007, 0.03737, 0.5015, 0.2471, 0.4927, 0.2008, 0.5024, 0.2008, 0.4181, 0.2455, 0.4278, 0.2734, 0.4175, 0.2826, 0.3366, 0.0108, 0.327, 0.03872, 0.3263, 0.001582, 0.4103, 0.03715, 0.4002, 0.009612, 0.4097, 2.043e-05, 0.4409, 0.0915, 0.4489, 0.2008, 0.4386, 0.2008, 0.5024, 0.2008, 0.4949, 0.09147, 0.5046, 0.09151, 0.4112, 0.08343, 0.4037, 0.1927, 0.4015, 0.08346, 0.3497, 0.1927, 0.3577, 0.08347, 0.3601, 0.1928, 0.4134, 0.2269, 0.4037, 0.1927, 0.4134, 0.1927, 0.3497, 0.1927, 0.3346, 0.2282, 0.324, 0.2283, 0.4409, 0.0915, 0.4258, 0.05601, 0.4512, 0.09146, 0.5046, 0.05731, 0.4949, 0.09147, 0.4948, 0.05712, 0.4948, 0.05712, 0.5046, 0.01293, 0.5046, 0.05731, 0.4036, 0.2271, 0.4134, 0.2713, 0.4034, 0.2717, 0.3348, 0.2742, 0.324, 0.2283, 0.3346, 0.2282, 0.4259, 0.009979, 0.4152, 0.05587, 0.4152, 0.009616, 0.4424, 0.0009178, 0.4872, 0.009122, 0.4243, 0.01073, 0.3512, 0.2833, 0.396, 0.2751, 0.3871, 0.2842, 0.4134, 0.2713, 0.396, 0.2751, 0.4034, 0.2717, 0.3569, 0.3124, 0.3569, 0.2842, 0.3611, 0.293, 0.4521, 0.356, 0.4521, 0.3666, 0.4512, 0.365, 0.3282, 0.2842, 0.3282, 0.3124, 0.324, 0.2947, 0.3599, 0.3739, 0.3599, 0.3932, 0.3595, 0.3916, 0.5046, 0.01293, 0.4872, 0.009122, 0.4782, 0.0, 0.4489, 0.2008, 0.4681, 0.2438, 0.4611, 0.2448, 0.3089, 0.1635, 0.3104, 0.1254, 0.3104, 0.1635, 0.1235, 0.3645, 0.01681, 0.1964, 0.1377, 0.1844, 0.2711, 0.3864, 0.1645, 0.5545, 0.2074, 0.05197, 0.1476, 0.746, 0.05974, 0.6989, 0.1235, 0.3645, 0.3089, 0.1013, 0.3104, 0.06489, 0.3104, 0.1013, 0.3158, 0.7273, 0.3035, 0.6755, 0.3158, 0.6755, 0.2953, 0.004856, 0.2074, 0.05197, 0.212, 0.0, 0.5144, 0.3524, 0.5107, 0.1718, 0.5144, 0.1718, 0.1476, 0.1202, 0.02638, 0.07389, 0.1378, 0.06297, 0.2854, 0.5665, 0.1605, 0.617, 0.1645, 0.5545, 0.1377, 0.1844, 0.01288, 0.1339, 0.1476, 0.1202, 0.5107, 0.1718, 0.5144, 0.107, 0.5144, 0.1718, 0.4455, 0.2842, 0.4441, 0.3074, 0.444, 0.2842, 0.5107, 0.107, 0.5144, 0.0512, 0.5144, 0.107, 0.3089, 0.04288, 0.3104, 0.01663, 0.3104, 0.04288, 0.2953, 0.6306, 0.174, 0.6769, 0.1605, 0.617, 0.2719, 0.7282, 0.2262, 0.7344, 0.2064, 0.7226, 0.2855, 0.6879, 0.2064, 0.7226, 0.174, 0.6769, 0.1378, 0.06297, 0.05877, 0.02827, 0.1242, 0.02264, 0.5107, 0.0512, 0.5144, 0.01268, 0.5144, 0.0512, 0.5107, 0.01268, 0.5144, 0.0, 0.5144, 0.01268, 0.1242, 0.02264, 0.07855, 0.01649, 0.1186, 0.00923, 0.4457, 0.3293, 0.4442, 0.33, 0.4442, 0.3293, 0.1501, 0.5653, 0.1527, 0.5412, 0.1645, 0.5545, 0.002498, 0.1856, 0.01681, 0.1964, 0.005096, 0.2097, 0.1495, 0.6275, 0.1476, 0.6035, 0.1605, 0.617, 0.001825, 0.1234, 0.01288, 0.1339, 0.0, 0.1473, 0.1671, 0.6856, 0.1575, 0.6638, 0.174, 0.6769, 0.01942, 0.06526, 0.02638, 0.07389, 0.009832, 0.08707, 0.2026, 0.7277, 0.1852, 0.7115, 0.2064, 0.7226, 0.05492, 0.02312, 0.05877, 0.02827, 0.03757, 0.03938, 0.2264, 0.7422, 0.2262, 0.7344, 0.2487, 0.7507, 0.07877, 0.008598, 0.1011, 0.0001274, 0.07855, 0.01649, 0.3104, 0.652, 0.3035, 0.6755, 0.3089, 0.652, 0.3104, 0.1635, 0.3089, 0.1876, 0.3089, 0.1635, 0.3104, 0.652, 0.3158, 0.174, 0.3158, 0.6755, 0.3035, 0.174, 0.3089, 0.652, 0.3035, 0.6755, 0.3089, 0.1013, 0.3104, 0.1254, 0.3089, 0.1254, 0.0, 0.1473, 0.01681, 0.1964, 0.002498, 0.1856, 0.1645, 0.5545, 0.1476, 0.6035, 0.1501, 0.5653, 0.3104, 0.04288, 0.3089, 0.06489, 0.3089, 0.04288, 0.1575, 0.6638, 0.1605, 0.617, 0.174, 0.6769, 0.009832, 0.08707, 0.01288, 0.1339, 0.001825, 0.1234, 0.3104, 0.0, 0.3089, 0.01663, 0.3089, 0.0, 0.03757, 0.03938, 0.02638, 0.07389, 0.01942, 0.06526, 0.174, 0.6769, 0.1852, 0.7115, 0.1671, 0.6856, 0.4442, 0.3293, 0.4457, 0.3074, 0.4457, 0.3293, 0.4457, 0.33, 0.443, 0.3472, 0.4442, 0.33, 0.1011, 0.0001274, 0.1186, 0.00923, 0.07855, 0.01649, 0.2662, 0.7416, 0.2487, 0.7507, 0.2262, 0.7344, 0.2262, 0.7344, 0.2026, 0.7277, 0.2064, 0.7226, 0.07855, 0.01649, 0.05492, 0.02312, 0.07877, 0.008598, 0.3089, 0.652, 0.3104, 0.1876, 0.3104, 0.652, 0.5475, 0.2675, 0.5393, 0.2309, 0.5475, 0.2309, 0.5269, 0.2675, 0.5187, 0.2309, 0.5269, 0.2309, 0.5475, 0.1853, 0.5393, 0.2309, 0.5393, 0.1853, 0.5187, 0.1853, 0.5269, 0.07765, 0.5269, 0.1853, 0.5269, 0.1853, 0.5187, 0.2309, 0.5187, 0.1853, 0.5393, 0.07765, 0.5475, 0.04386, 0.5475, 0.07765, 0.5393, 0.04386, 0.5475, 8.664e-09, 0.5475, 0.04386, 0.5187, 0.04386, 0.5269, 2.166e-09, 0.5269, 0.04386, 0.5269, 0.07765, 0.5187, 0.04386, 0.5269, 0.04386, 0.5269, 0.07765, 0.5393, 0.04386, 0.5393, 0.07765, 0.5269, 0.04386, 0.5393, 6.498e-09, 0.5393, 0.04386, 0.5269, 0.1853, 0.5393, 0.07765, 0.5393, 0.1853, 0.5393, 0.1853, 0.5475, 0.07765, 0.5475, 0.1853, 0.5393, 0.1853, 0.5269, 0.2309, 0.5269, 0.1853, 0.5393, 0.2675, 0.5269, 0.2309, 0.5393, 0.2309, 0.4112, 0.08343, 0.4121, 0.03713, 0.413, 0.08341, 0.3903, 0.3213, 0.3898, 0.3213, 0.3898, 0.2842, 0.3918, 0.3583, 0.3975, 0.3583, 0.3975, 0.3954, 0.4301, 0.4302, 0.438, 0.3932, 0.438, 0.4302, 0.3297, 0.4109, 0.3297, 0.4109, 0.3297, 0.3739, 0.3969, 0.2842, 0.404, 0.3213, 0.3969, 0.3213, 0.4036, 0.3954, 0.3975, 0.3583, 0.4036, 0.3583, 0.324, 0.4109, 0.3297, 0.3739, 0.3297, 0.4109, 0.3309, 0.448, 0.3372, 0.4109, 0.3372, 0.448, 0.445, 0.4302, 0.438, 0.3932, 0.445, 0.3932, 0.4449, 0.3931, 0.4449, 0.356, 0.4449, 0.356, 0.445, 0.4302, 0.445, 0.3932, 0.4491, 0.3932, 0.449, 0.3213, 0.4468, 0.3213, 0.4468, 0.2842, 0.3969, 0.3213, 0.3898, 0.3583, 0.3898, 0.3213, 0.3688, 0.369, 0.3688, 0.406, 0.3688, 0.406, 0.438, 0.356, 0.4301, 0.3931, 0.4301, 0.356, 0.324, 0.3739, 0.324, 0.3739, 0.324, 0.3739, 0.404, 0.3583, 0.3969, 0.3213, 0.404, 0.3213, 0.3688, 0.369, 0.3749, 0.406, 0.3688, 0.406, 0.3605, 0.4092, 0.3548, 0.4463, 0.3548, 0.4092, 0.324, 0.448, 0.3309, 0.4109, 0.3309, 0.448, 0.4512, 0.3931, 0.4449, 0.356, 0.4512, 0.356, 0.3645, 0.4078, 0.3722, 0.406, 0.3783, 0.4109, 0.3783, 0.4109, 0.3783, 0.4188, 0.3722, 0.4237, 0.3722, 0.4237, 0.3645, 0.422, 0.3783, 0.4109, 0.3645, 0.422, 0.3611, 0.4149, 0.3783, 0.4109, 0.4213, 0.286, 0.429, 0.2842, 0.4179, 0.2931, 0.429, 0.2842, 0.4351, 0.2891, 0.4179, 0.2931, 0.4351, 0.2891, 0.4351, 0.297, 0.429, 0.3019, 0.429, 0.3019, 0.4213, 0.3002, 0.4179, 0.2931, 0.4109, 0.3583, 0.4178, 0.3584, 0.4178, 0.3932, 0.4115, 0.3544, 0.404, 0.3544, 0.404, 0.3196, 0.4351, 0.319, 0.4351, 0.2842, 0.443, 0.2842, 0.4175, 0.428, 0.4098, 0.428, 0.4098, 0.3932, 0.4036, 0.3584, 0.4109, 0.3583, 0.4109, 0.3931, 0.4181, 0.3544, 0.4115, 0.3544, 0.4115, 0.3196, 0.4098, 0.428, 0.4036, 0.428, 0.4036, 0.3932, 0.4179, 0.3098, 0.4209, 0.3035, 0.4277, 0.3019, 0.4277, 0.3019, 0.4332, 0.3063, 0.4332, 0.3133, 0.4332, 0.3133, 0.4277, 0.3177, 0.4209, 0.3161, 0.4209, 0.3161, 0.4179, 0.3098, 0.4332, 0.3133, 0.4279, 0.353, 0.4211, 0.3515, 0.4181, 0.3452, 0.4181, 0.3452, 0.4211, 0.3389, 0.4279, 0.3373, 0.4279, 0.3373, 0.4334, 0.3417, 0.4334, 0.3487, 0.4334, 0.3487, 0.4279, 0.353, 0.4279, 0.3373, 0.424, 0.3932, 0.4301, 0.3932, 0.4301, 0.428, 0.3956, 0.3954, 0.4023, 0.3954, 0.4023, 0.4301, 0.4353, 0.3543, 0.4353, 0.3196, 0.4423, 0.3196, 0.4301, 0.3931, 0.4233, 0.3931, 0.4233, 0.3583, 0.4175, 0.3932, 0.424, 0.3932, 0.424, 0.4279, 0.3898, 0.3954, 0.3956, 0.3954, 0.3956, 0.4301, 0.4233, 0.3931, 0.4178, 0.3931, 0.4178, 0.3583, 0.3486, 0.4092, 0.3548, 0.4141, 0.3548, 0.422, 0.3548, 0.422, 0.3486, 0.4269, 0.341, 0.4252, 0.341, 0.4252, 0.3375, 0.4181, 0.341, 0.411, 0.341, 0.411, 0.3486, 0.4092, 0.341, 0.4252, 0.4353, 0.3245, 0.4353, 0.3324, 0.4292, 0.3373, 0.4292, 0.3373, 0.4215, 0.3355, 0.4181, 0.3284, 0.4181, 0.3284, 0.4215, 0.3213, 0.4292, 0.3196, 0.4292, 0.3196, 0.4353, 0.3245, 0.4292, 0.3373, 0.3822, 0.369, 0.3891, 0.369, 0.3891, 0.4044, 0.3441, 0.3739, 0.3516, 0.3739, 0.3516, 0.4092, 0.3516, 0.3739, 0.3595, 0.3739, 0.3595, 0.4092, 0.4179, 0.3196, 0.4102, 0.3196, 0.4102, 0.2842, 0.3749, 0.369, 0.3822, 0.369, 0.3822, 0.4043, 0.3375, 0.3739, 0.3441, 0.3739, 0.3441, 0.4092, 0.4102, 0.3196, 0.404, 0.3196, 0.404, 0.2842, 0.3611, 0.369, 0.3611, 0.286, 0.3692, 0.286, 0.4948, 0.05712, 0.4949, 0.09147, 0.4696, 0.05671, 0.4949, 0.09147, 0.4512, 0.09146, 0.4636, 0.06078, 0.4696, 0.05671, 0.4949, 0.09147, 0.4636, 0.06078, 0.4512, 0.09146, 0.4258, 0.05601, 0.456, 0.05842, 0.4258, 0.05601, 0.4553, 0.05648, 0.456, 0.05842, 0.4696, 0.05671, 0.4696, 0.05671, 0.4636, 0.06078, 0.4696, 0.05671, 0.4636, 0.06078, 0.4636, 0.06078, 0.456, 0.05842, 0.4553, 0.05648, 0.4553, 0.05648, 0.456, 0.05842, 0.4553, 0.05648, 0.456, 0.05842, 0.456, 0.05842, 0.456, 0.05842, 0.4636, 0.06078, 0.4696, 0.05671, 0.4696, 0.05671, 0.4636, 0.06078, 0.456, 0.05842, 0.4553, 0.05648, 0.456, 0.05842, 0.4553, 0.05648, 0.4553, 0.05648, 0.456, 0.05842, 0.4636, 0.06078, 0.4696, 0.05671, 0.4636, 0.06078, 0.456, 0.05842, 0.456, 0.05842, 0.4636, 0.06078, 0.3364, 0.3721, 0.3364, 0.3739, 0.3282, 0.3739, 0.324, 0.3739, 0.324, 0.3739, 0.324, 0.3739, 0.324, 0.3739, 0.324, 0.3739, 0.324, 0.3739, 0.4914, 0.2746, 0.4278, 0.2734, 0.4668, 0.2595, 0.4278, 0.2734, 0.4283, 0.2457, 0.4576, 0.2508, 0.4601, 0.2574, 0.4278, 0.2734, 0.4576, 0.2508, 0.4283, 0.2457, 0.4603, 0.2463, 0.4576, 0.2508, 0.4732, 0.2485, 0.4709, 0.2465, 0.4919, 0.2469, 0.4732, 0.2485, 0.4919, 0.2469, 0.4732, 0.2485, 0.4919, 0.2469, 0.4914, 0.2746, 0.4726, 0.2555, 0.4732, 0.2485, 0.4919, 0.2469, 0.4726, 0.2555, 0.324, 0.3739, 0.324, 0.3739, 0.324, 0.3739, 0.324, 0.448, 0.324, 0.448, 0.3309, 0.448, 0.324, 0.3739, 0.324, 0.3739, 0.324, 0.3739, 0.4283, 0.2457, 0.4576, 0.2508, 0.4576, 0.2508, 0.4278, 0.2734, 0.4601, 0.2574, 0.4668, 0.2595, 0.4914, 0.2746, 0.4668, 0.2595, 0.4726, 0.2555, 0.324, 0.3739, 0.324, 0.3739, 0.324, 0.3739, 0.324, 0.3739, 0.324, 0.3739, 0.324, 0.3739, 0.5046, 0.09151, 0.5046, 0.05731, 0.5064, 0.05733, 0.2953, 0.7644, 0.3035, 0.7644, 0.3035, 0.8078, 0.324, 0.3739, 0.324, 0.3739, 0.324, 0.3739, 0.324, 0.3739, 0.324, 0.3739, 0.324, 0.3739, 0.4622, 0.1573, 0.4594, 0.15, 0.4622, 0.1573, 0.4594, 0.15, 0.4594, 0.15, 0.4622, 0.1573, 0.4622, 0.1573, 0.4622, 0.1573, 0.4697, 0.1597, 0.4622, 0.1573, 0.4697, 0.1597, 0.4697, 0.1597, 0.4697, 0.1597, 0.4763, 0.1553, 0.4697, 0.1597, 0.4769, 0.1474, 0.4769, 0.1474, 0.4763, 0.1553, 0.4769, 0.1474, 0.4763, 0.1553, 0.4763, 0.1553, 0.4622, 0.1573, 0.4594, 0.15, 0.4594, 0.15, 0.4622, 0.1573, 0.4594, 0.15, 0.4622, 0.1573, 0.4622, 0.1573, 0.4622, 0.1573, 0.4697, 0.1597, 0.4697, 0.1597, 0.4763, 0.1553, 0.4697, 0.1597, 0.4763, 0.1553, 0.4763, 0.1553, 0.4697, 0.1597, 0.324, 0.3739, 0.324, 0.3739, 0.324, 0.3739, 0.324, 0.3739, 0.324, 0.3739, 0.324, 0.3739, 0.4594, 0.15, 0.4622, 0.1573, 0.4489, 0.2008, 0.4927, 0.2008, 0.4697, 0.1597, 0.4763, 0.1553, 0.324, 0.3739, 0.324, 0.3739, 0.324, 0.3739, 0.4769, 0.1474, 0.4769, 0.1474, 0.4949, 0.09147, 0.4927, 0.2008, 0.4763, 0.1553, 0.4769, 0.1474, 0.4594, 0.15, 0.4489, 0.2008, 0.4512, 0.09146, 0.324, 0.3739, 0.324, 0.3739, 0.324, 0.3739, 0.324, 0.3739, 0.324, 0.3739, 0.324, 0.3739, 0.4594, 0.15, 0.4594, 0.15, 0.4512, 0.09146, 0.4594, 0.15, 0.4594, 0.15, 0.4512, 0.09146, 0.4949, 0.09147, 0.4927, 0.2008, 0.4769, 0.1474, 0.4769, 0.1474, 0.4769, 0.1474, 0.4949, 0.09147, 0.4769, 0.1474, 0.4769, 0.1474, 0.4949, 0.09147, 0.4633, 0.1432, 0.4594, 0.15, 0.4512, 0.09146, 0.4711, 0.142, 0.4633, 0.1432, 0.4512, 0.09146, 0.4949, 0.09147, 0.4769, 0.1474, 0.4711, 0.142, 0.4489, 0.2008, 0.4622, 0.1573, 0.4697, 0.1597, 0.4134, 0.2269, 0.4152, 0.2269, 0.4152, 0.2713, 0.324, 0.8078, 0.324, 0.9167, 0.3158, 0.9167, 0.5024, 0.2008, 0.5042, 0.2008, 0.5033, 0.2471, 0.324, 0.9167, 0.324, 0.9538, 0.3158, 0.9538, 0.3769, 0.04046, 0.3798, 0.03776, 0.4007, 0.03737, 0.4007, 0.03737, 0.4015, 0.08346, 0.3769, 0.04046, 0.4015, 0.08346, 0.3577, 0.08347, 0.3769, 0.04046, 0.3577, 0.08347, 0.3371, 0.03856, 0.3699, 0.03945, 0.3371, 0.03856, 0.3691, 0.03796, 0.3699, 0.03945, 0.3611, 0.286, 0.3611, 0.2842, 0.3692, 0.2842, 0.3158, 0.7273, 0.324, 0.7273, 0.324, 0.7644, 0.3784, 0.2275, 0.3784, 0.2275, 0.3789, 0.2279, 0.3789, 0.2279, 0.3795, 0.2357, 0.3789, 0.2279, 0.3795, 0.2357, 0.3795, 0.2357, 0.3789, 0.2279, 0.362, 0.2331, 0.362, 0.2331, 0.3641, 0.2277, 0.3789, 0.2279, 0.3784, 0.2275, 0.3784, 0.2275, 0.3789, 0.2279, 0.3795, 0.2357, 0.3789, 0.2279, 0.3795, 0.2357, 0.3795, 0.2357, 0.3789, 0.2279, 0.362, 0.2331, 0.362, 0.2331, 0.3641, 0.2277, 0.3795, 0.2357, 0.3795, 0.2357, 0.3795, 0.2357, 0.3789, 0.2279, 0.3784, 0.2275, 0.4036, 0.2271, 0.3795, 0.2357, 0.3789, 0.2279, 0.4036, 0.2271, 0.4036, 0.2271, 0.4034, 0.2717, 0.3795, 0.2357, 0.4034, 0.2717, 0.3348, 0.2742, 0.3738, 0.2411, 0.3348, 0.2742, 0.3346, 0.2282, 0.362, 0.2331, 0.3346, 0.2282, 0.3641, 0.2277, 0.362, 0.2331, 0.362, 0.2331, 0.362, 0.2331, 0.362, 0.2331, 0.3795, 0.2357, 0.3795, 0.2357, 0.4036, 0.2271, 0.3795, 0.2357, 0.3795, 0.2357, 0.3795, 0.2357, 0.3795, 0.2357, 0.3795, 0.2357, 0.4036, 0.2271, 0.3348, 0.2742, 0.362, 0.2331, 0.362, 0.2331, 0.362, 0.2331, 0.362, 0.2331, 0.362, 0.2331, 0.3348, 0.2742, 0.362, 0.2331, 0.362, 0.2331, 0.3738, 0.2411, 0.3795, 0.2357, 0.4034, 0.2717, 0.3348, 0.2742, 0.362, 0.2331, 0.366, 0.24, 0.3795, 0.2357, 0.3795, 0.2357, 0.3795, 0.2357, 0.362, 0.2331, 0.362, 0.2331, 0.362, 0.2331, 0.2953, 0.9167, 0.3035, 0.9167, 0.3035, 0.9538, 0.3649, 0.2258, 0.3641, 0.2277, 0.3346, 0.2282, 0.3346, 0.2282, 0.3601, 0.1928, 0.3649, 0.2258, 0.3601, 0.1928, 0.4037, 0.1927, 0.3724, 0.2234, 0.4037, 0.1927, 0.4036, 0.2271, 0.3784, 0.2275, 0.3724, 0.2234, 0.3649, 0.2258, 0.3601, 0.1928, 0.3649, 0.2258, 0.3641, 0.2277, 0.3649, 0.2258, 0.3641, 0.2277, 0.3641, 0.2277, 0.3649, 0.2258, 0.3724, 0.2234, 0.3784, 0.2275, 0.3724, 0.2234, 0.3784, 0.2275, 0.3784, 0.2275, 0.3724, 0.2234, 0.3724, 0.2234, 0.3724, 0.2234, 0.3649, 0.2258, 0.3649, 0.2258, 0.3641, 0.2277, 0.3641, 0.2277, 0.3724, 0.2234, 0.3784, 0.2275, 0.3724, 0.2234, 0.3784, 0.2275, 0.3784, 0.2275, 0.3724, 0.2234, 0.3649, 0.2258, 0.3641, 0.2277, 0.3649, 0.2258, 0.3724, 0.2234, 0.3724, 0.2234, 0.3649, 0.2258, 0.5015, 0.2471, 0.5033, 0.2471, 0.5026, 0.2842, 0.3569, 0.2842, 0.3569, 0.3124, 0.3487, 0.3124, 0.4134, 0.1927, 0.4112, 0.08343, 0.413, 0.08341, 0.324, 0.9538, 0.324, 1.0, 0.3158, 1.0, 0.3035, 0.9538, 0.3035, 1.0, 0.2953, 1.0, 0.3282, 0.2842, 0.3364, 0.2842, 0.3364, 0.3124, 0.3487, 0.3721, 0.3487, 0.348, 0.3569, 0.348, 0.3282, 0.3721, 0.3282, 0.348, 0.3364, 0.348, 0.3364, 0.2842, 0.3487, 0.2842, 0.3487, 0.3124, 0.3364, 0.3124, 0.3364, 0.348, 0.3282, 0.348, 0.3487, 0.3721, 0.3364, 0.3721, 0.3364, 0.348, 0.3487, 0.3124, 0.3569, 0.3124, 0.3569, 0.348, 0.3487, 0.3124, 0.3487, 0.348, 0.3364, 0.348, 0.4103, 0.03715, 0.4097, 2.043e-05, 0.4114, 0.0, 0.3035, 0.9538, 0.3158, 0.9538, 0.3158, 1.0, 0.4134, 0.1927, 0.4152, 0.1927, 0.4152, 0.2269, 0.3158, 0.9167, 0.3158, 0.9538, 0.3035, 0.9538, 0.4532, 0.05107, 0.4532, 0.05107, 0.4532, 0.05107, 0.4532, 0.05107, 0.4553, 0.05648, 0.4258, 0.05601, 0.4258, 0.05601, 0.4259, 0.009979, 0.4572, 0.04426, 0.4259, 0.009979, 0.4946, 0.01253, 0.465, 0.04312, 0.4572, 0.04426, 0.4259, 0.009979, 0.465, 0.04312, 0.4948, 0.05712, 0.4696, 0.05671, 0.4701, 0.05637, 0.4707, 0.04851, 0.4707, 0.04851, 0.4707, 0.04851, 0.4948, 0.05712, 0.4701, 0.05637, 0.4707, 0.04851, 0.4532, 0.05107, 0.4532, 0.05107, 0.4258, 0.05601, 0.4532, 0.05107, 0.4532, 0.05107, 0.4532, 0.05107, 0.4532, 0.05107, 0.4532, 0.05107, 0.4258, 0.05601, 0.4946, 0.01253, 0.4948, 0.05712, 0.4707, 0.04851, 0.4948, 0.05712, 0.4707, 0.04851, 0.4707, 0.04851, 0.324, 0.3739, 0.324, 0.3739, 0.324, 0.3739, 0.4572, 0.04426, 0.4532, 0.05107, 0.4258, 0.05601, 0.4946, 0.01253, 0.4707, 0.04851, 0.4707, 0.04851, 0.4707, 0.04851, 0.4707, 0.04851, 0.4707, 0.04851, 0.4532, 0.05107, 0.4532, 0.05107, 0.4532, 0.05107, 0.4707, 0.04851, 0.4707, 0.04851, 0.4701, 0.05637, 0.4707, 0.04851, 0.4701, 0.05637, 0.4701, 0.05637, 0.4701, 0.05637, 0.4696, 0.05671, 0.4696, 0.05671, 0.4553, 0.05648, 0.4532, 0.05107, 0.4532, 0.05107, 0.4707, 0.04851, 0.4707, 0.04851, 0.4701, 0.05637, 0.4707, 0.04851, 0.4701, 0.05637, 0.4701, 0.05637, 0.4701, 0.05637, 0.4696, 0.05671, 0.4696, 0.05671, 0.4553, 0.05648, 0.4553, 0.05648, 0.4532, 0.05107, 0.5046, 0.09151, 0.5064, 0.09153, 0.5042, 0.2008, 0.5046, 0.05731, 0.5046, 0.01293, 0.5064, 0.01296, 0.2953, 0.7273, 0.3035, 0.7273, 0.3035, 0.7644, 0.3158, 0.8078, 0.3158, 0.9167, 0.3035, 0.9167, 0.3816, 0.369, 0.3816, 0.286, 0.3898, 0.286, 0.3487, 0.3721, 0.3487, 0.3739, 0.3364, 0.3739, 0.2953, 0.8078, 0.3035, 0.8078, 0.3035, 0.9167, 0.3035, 0.8078, 0.3035, 0.7644, 0.3158, 0.7644, 0.3569, 0.3721, 0.3569, 0.3739, 0.3487, 0.3739, 0.3816, 0.286, 0.3816, 0.2842, 0.3898, 0.2842, 0.324, 0.3739, 0.324, 0.3739, 0.324, 0.3739, 0.3664, 0.03339, 0.3691, 0.03796, 0.3371, 0.03856, 0.3371, 0.03856, 0.3366, 0.0108, 0.3664, 0.03339, 0.3366, 0.0108, 0.4002, 0.009612, 0.3756, 0.02476, 0.3689, 0.02685, 0.3366, 0.0108, 0.3756, 0.02476, 0.382, 0.03567, 0.382, 0.03567, 0.4007, 0.03737, 0.324, 0.3739, 0.324, 0.3739, 0.324, 0.3739, 0.324, 0.3739, 0.324, 0.3739, 0.324, 0.3739, 0.4007, 0.03737, 0.3798, 0.03776, 0.382, 0.03567, 0.3798, 0.03776, 0.382, 0.03567, 0.382, 0.03567, 0.4007, 0.03737, 0.382, 0.03567, 0.3814, 0.02868, 0.4007, 0.03737, 0.3814, 0.02868, 0.4002, 0.009612, 0.3814, 0.02868, 0.3756, 0.02476, 0.4002, 0.009612, 0.3366, 0.0108, 0.3689, 0.02685, 0.3664, 0.03339, 0.3664, 0.03339, 0.3371, 0.03856, 0.3664, 0.03339, 0.3371, 0.03856, 0.3664, 0.03339, 0.3664, 0.03339, 0.324, 0.3739, 0.324, 0.3739, 0.324, 0.3739, 0.5064, 0.7287, 0.5107, 0.3524, 0.5144, 0.3524, 0.3158, 0.7644, 0.324, 0.7644, 0.324, 0.8078, 0.3692, 0.286, 0.3692, 0.2842, 0.3816, 0.2842, 0.371, 0.1269, 0.3682, 0.1342, 0.3682, 0.1342, 0.3851, 0.1289, 0.3857, 0.1368, 0.3851, 0.1289, 0.324, 0.3739, 0.324, 0.3739, 0.324, 0.3739, 0.371, 0.1269, 0.3682, 0.1342, 0.371, 0.1269, 0.3851, 0.1289, 0.3851, 0.1289, 0.3786, 0.1245, 0.3851, 0.1289, 0.3786, 0.1245, 0.3786, 0.1245, 0.371, 0.1269, 0.371, 0.1269, 0.3711, 0.1269, 0.3786, 0.1245, 0.371, 0.1269, 0.3711, 0.1269, 0.371, 0.1269, 0.3682, 0.1342, 0.3682, 0.1342, 0.3851, 0.1289, 0.3857, 0.1368, 0.3851, 0.1289, 0.3857, 0.1368, 0.3857, 0.1368, 0.3851, 0.1289, 0.371, 0.1269, 0.3682, 0.1342, 0.371, 0.1269, 0.3851, 0.1289, 0.3851, 0.1289, 0.3786, 0.1245, 0.3786, 0.1245, 0.371, 0.1269, 0.371, 0.1269, 0.3786, 0.1245, 0.3851, 0.1289, 0.3786, 0.1245, 0.324, 0.3739, 0.324, 0.3739, 0.324, 0.3739, 0.324, 0.3739, 0.324, 0.3739, 0.324, 0.3739, 0.3857, 0.1368, 0.3857, 0.1368, 0.4037, 0.1927, 0.3857, 0.1368, 0.3857, 0.1368, 0.4037, 0.1927, 0.3851, 0.1289, 0.3786, 0.1245, 0.4015, 0.08346, 0.3857, 0.1368, 0.3851, 0.1289, 0.4015, 0.08346, 0.3577, 0.08347, 0.3711, 0.1269, 0.371, 0.1269, 0.324, 0.3739, 0.324, 0.3739, 0.324, 0.3739, 0.3577, 0.08347, 0.371, 0.1269, 0.3682, 0.1342, 0.3857, 0.1368, 0.4015, 0.08346, 0.4037, 0.1927, 0.3857, 0.1368, 0.3857, 0.1368, 0.4037, 0.1927, 0.3857, 0.1368, 0.3857, 0.1368, 0.4037, 0.1927, 0.3577, 0.08347, 0.3682, 0.1342, 0.3682, 0.1342, 0.324, 0.3739, 0.324, 0.3739, 0.324, 0.3739, 0.3577, 0.08347, 0.3682, 0.1342, 0.3682, 0.1342, 0.3799, 0.1422, 0.3857, 0.1368, 0.4037, 0.1927, 0.3601, 0.1928, 0.3577, 0.08347, 0.3682, 0.1342, 0.3722, 0.141, 0.3799, 0.1422, 0.3601, 0.1928, 0.3799, 0.1422, 0.4037, 0.1927, 0.3601, 0.1928, 0.3577, 0.08347, 0.4015, 0.08346, 0.3786, 0.1245, 0.3035, 0.7644, 0.3035, 0.7273, 0.3158, 0.7273, 0.5015, 0.2471, 0.5008, 0.2842, 0.4914, 0.2746, 0.5008, 0.2842, 0.4175, 0.2826, 0.4278, 0.2734, 0.4386, 0.2008, 0.4489, 0.2008, 0.4283, 0.2457, 0.3371, 0.03856, 0.3577, 0.08347, 0.3474, 0.08344, 0.4097, 2.043e-05, 0.4002, 0.009612, 0.3366, 0.0108, 0.4103, 0.03715, 0.4112, 0.08343, 0.4015, 0.08346, 0.5015, 0.2471, 0.4919, 0.2469, 0.4927, 0.2008, 0.4181, 0.2455, 0.4283, 0.2457, 0.4278, 0.2734, 0.3366, 0.0108, 0.3371, 0.03856, 0.327, 0.03872, 0.4103, 0.03715, 0.4007, 0.03737, 0.4002, 0.009612, 0.4409, 0.0915, 0.4512, 0.09146, 0.4489, 0.2008, 0.5024, 0.2008, 0.4927, 0.2008, 0.4949, 0.09147, 0.4112, 0.08343, 0.4134, 0.1927, 0.4037, 0.1927, 0.3497, 0.1927, 0.3474, 0.08344, 0.3577, 0.08347, 0.4134, 0.2269, 0.4036, 0.2271, 0.4037, 0.1927, 0.3497, 0.1927, 0.3601, 0.1928, 0.3346, 0.2282, 0.4409, 0.0915, 0.4152, 0.05587, 0.4258, 0.05601, 0.5046, 0.05731, 0.5046, 0.09151, 0.4949, 0.09147, 0.4948, 0.05712, 0.4946, 0.01253, 0.5046, 0.01293, 0.4036, 0.2271, 0.4134, 0.2269, 0.4134, 0.2713, 0.3348, 0.2742, 0.324, 0.2746, 0.324, 0.2283, 0.4259, 0.009979, 0.4258, 0.05601, 0.4152, 0.05587, 0.4424, 0.0009178, 0.4782, 0.0, 0.4872, 0.009122, 0.3512, 0.2833, 0.3331, 0.2735, 0.396, 0.2751, 0.4134, 0.2713, 0.3871, 0.2842, 0.396, 0.2751, 0.5046, 0.01293, 0.4946, 0.01253, 0.4872, 0.009122, 0.4603, 0.2463, 0.4283, 0.2457, 0.4611, 0.2448, 0.4283, 0.2457, 0.4489, 0.2008, 0.4611, 0.2448, 0.4489, 0.2008, 0.4927, 0.2008, 0.4681, 0.2438, 0.4927, 0.2008, 0.4919, 0.2469, 0.4681, 0.2438, 0.4919, 0.2469, 0.4709, 0.2465, 0.4681, 0.2438, 0.3089, 0.1635, 0.3089, 0.1254, 0.3104, 0.1254, 0.1235, 0.3645, 0.05974, 0.6989, 0.01681, 0.1964, 0.2711, 0.3864, 0.2854, 0.5665, 0.1645, 0.5545, 0.1476, 0.746, 0.06437, 0.7508, 0.05974, 0.6989, 0.3089, 0.1013, 0.3089, 0.06489, 0.3104, 0.06489, 0.3158, 0.7273, 0.3035, 0.7273, 0.3035, 0.6755, 0.2953, 0.004856, 0.2711, 0.3864, 0.2074, 0.05197, 0.5144, 0.3524, 0.5107, 0.3524, 0.5107, 0.1718, 0.1476, 0.1202, 0.01288, 0.1339, 0.02638, 0.07389, 0.2854, 0.5665, 0.2953, 0.6306, 0.1605, 0.617, 0.1377, 0.1844, 0.01681, 0.1964, 0.01288, 0.1339, 0.5107, 0.1718, 0.5107, 0.107, 0.5144, 0.107, 0.4455, 0.2842, 0.4457, 0.3074, 0.4441, 0.3074, 0.5107, 0.107, 0.5107, 0.0512, 0.5144, 0.0512, 0.3089, 0.04288, 0.3089, 0.01663, 0.3104, 0.01663, 0.2953, 0.6306, 0.2855, 0.6879, 0.174, 0.6769, 0.2719, 0.7282, 0.2662, 0.7416, 0.2262, 0.7344, 0.2855, 0.6879, 0.2719, 0.7282, 0.2064, 0.7226, 0.1378, 0.06297, 0.02638, 0.07389, 0.05877, 0.02827, 0.5107, 0.0512, 0.5107, 0.01268, 0.5144, 0.01268, 0.5107, 0.01268, 0.5107, 0.0, 0.5144, 0.0, 0.1242, 0.02264, 0.05877, 0.02827, 0.07855, 0.01649, 0.4457, 0.3293, 0.4457, 0.33, 0.4442, 0.33, 0.3104, 0.652, 0.3158, 0.6755, 0.3035, 0.6755, 0.3104, 0.1635, 0.3104, 0.1876, 0.3089, 0.1876, 0.05561, 0.6753, 0.005096, 0.2097, 0.01681, 0.1964, 0.1645, 0.5545, 0.1527, 0.5412, 0.2033, 0.07555, 0.3089, 0.1013, 0.3104, 0.1013, 0.3104, 0.1254, 0.0, 0.1473, 0.01288, 0.1339, 0.01681, 0.1964, 0.1645, 0.5545, 0.1605, 0.617, 0.1476, 0.6035, 0.3104, 0.04288, 0.3104, 0.06489, 0.3089, 0.06489, 0.1575, 0.6638, 0.1495, 0.6275, 0.1605, 0.617, 0.009832, 0.08707, 0.02638, 0.07389, 0.01288, 0.1339, 0.3104, 0.0, 0.3104, 0.01663, 0.3089, 0.01663, 0.03757, 0.03938, 0.05877, 0.02827, 0.02638, 0.07389, 0.174, 0.6769, 0.2064, 0.7226, 0.1852, 0.7115, 0.4442, 0.3293, 0.4441, 0.3074, 0.4457, 0.3074, 0.4457, 0.33, 0.4468, 0.3472, 0.443, 0.3472, 0.1011, 0.0001274, 0.1018, 0.0, 0.1186, 0.00923, 0.2662, 0.7416, 0.2495, 0.7508, 0.2487, 0.7507, 0.2262, 0.7344, 0.2264, 0.7422, 0.2026, 0.7277, 0.07855, 0.01649, 0.05877, 0.02827, 0.05492, 0.02312, 0.3089, 0.652, 0.3089, 0.1876, 0.3104, 0.1876, 0.5475, 0.2675, 0.5393, 0.2675, 0.5393, 0.2309, 0.5269, 0.2675, 0.5187, 0.2675, 0.5187, 0.2309, 0.5475, 0.1853, 0.5475, 0.2309, 0.5393, 0.2309, 0.5187, 0.1853, 0.5187, 0.07765, 0.5269, 0.07765, 0.5269, 0.1853, 0.5269, 0.2309, 0.5187, 0.2309, 0.5393, 0.07765, 0.5393, 0.04386, 0.5475, 0.04386, 0.5393, 0.04386, 0.5393, 6.498e-09, 0.5475, 8.664e-09, 0.5187, 0.04386, 0.5187, 0.0, 0.5269, 2.166e-09, 0.5269, 0.07765, 0.5187, 0.07765, 0.5187, 0.04386, 0.5269, 0.07765, 0.5269, 0.04386, 0.5393, 0.04386, 0.5269, 0.04386, 0.5269, 2.166e-09, 0.5393, 6.498e-09, 0.5269, 0.1853, 0.5269, 0.07765, 0.5393, 0.07765, 0.5393, 0.1853, 0.5393, 0.07765, 0.5475, 0.07765, 0.5393, 0.1853, 0.5393, 0.2309, 0.5269, 0.2309, 0.5393, 0.2675, 0.5269, 0.2675, 0.5269, 0.2309, 0.4112, 0.08343, 0.4103, 0.03715, 0.4121, 0.03713, 0.3898, 0.2842, 0.3903, 0.2842, 0.3903, 0.3213, 0.3903, 0.2842, 0.3969, 0.2842, 0.3903, 0.3213, 0.3969, 0.2842, 0.3969, 0.3213, 0.3903, 0.3213, 0.3975, 0.3583, 0.3975, 0.3583, 0.3975, 0.3954, 0.3975, 0.3583, 0.3975, 0.3954, 0.3975, 0.3954, 0.3975, 0.3583, 0.3975, 0.3583, 0.3975, 0.3954, 0.3975, 0.3954, 0.3918, 0.3954, 0.3918, 0.3583, 0.3918, 0.3954, 0.3898, 0.3954, 0.3918, 0.3583, 0.3975, 0.3583, 0.3975, 0.3954, 0.3975, 0.3954, 0.3898, 0.3954, 0.3898, 0.3583, 0.3918, 0.3583, 0.4301, 0.4302, 0.4301, 0.3932, 0.438, 0.3932, 0.3297, 0.3739, 0.3375, 0.3739, 0.3375, 0.4109, 0.3297, 0.3739, 0.3375, 0.4109, 0.3297, 0.4109, 0.3297, 0.4109, 0.3297, 0.3739, 0.3297, 0.3739, 0.3297, 0.3739, 0.3297, 0.3739, 0.3297, 0.4109, 0.3297, 0.4109, 0.3297, 0.4109, 0.3297, 0.3739, 0.3969, 0.2842, 0.404, 0.2842, 0.404, 0.3213, 0.4036, 0.3954, 0.3975, 0.3954, 0.3975, 0.3583, 0.324, 0.4109, 0.324, 0.3739, 0.3297, 0.3739, 0.3309, 0.448, 0.3309, 0.4109, 0.3372, 0.4109, 0.445, 0.4302, 0.438, 0.4302, 0.438, 0.3932, 0.4449, 0.3931, 0.438, 0.3931, 0.438, 0.356, 0.4449, 0.3931, 0.438, 0.356, 0.4449, 0.356, 0.324, 0.3739, 0.324, 0.3739, 0.324, 0.3739, 0.4449, 0.3931, 0.4449, 0.3931, 0.4449, 0.356, 0.4468, 0.2842, 0.4468, 0.2842, 0.4468, 0.3213, 0.4491, 0.3932, 0.4504, 0.3932, 0.4504, 0.4302, 0.4504, 0.4302, 0.4491, 0.4302, 0.4491, 0.3932, 0.4491, 0.4302, 0.445, 0.4302, 0.4491, 0.3932, 0.4468, 0.2842, 0.449, 0.2842, 0.449, 0.3213, 0.449, 0.2842, 0.4519, 0.2842, 0.449, 0.3213, 0.4519, 0.2842, 0.4519, 0.3213, 0.449, 0.3213, 0.3969, 0.3213, 0.3969, 0.3583, 0.3898, 0.3583, 0.3611, 0.406, 0.3611, 0.369, 0.3688, 0.369, 0.3688, 0.369, 0.3688, 0.369, 0.3688, 0.406, 0.3611, 0.406, 0.3688, 0.369, 0.3688, 0.406, 0.3688, 0.369, 0.3688, 0.369, 0.3688, 0.406, 0.3688, 0.369, 0.3688, 0.406, 0.3688, 0.406, 0.438, 0.356, 0.438, 0.3931, 0.4301, 0.3931, 0.3605, 0.4463, 0.3605, 0.4463, 0.3605, 0.4092, 0.3605, 0.4463, 0.3605, 0.4092, 0.3605, 0.4092, 0.3813, 0.4414, 0.3813, 0.4044, 0.3891, 0.4044, 0.3605, 0.4463, 0.3605, 0.4463, 0.3605, 0.4092, 0.3891, 0.4414, 0.3813, 0.4414, 0.3891, 0.4044, 0.404, 0.3583, 0.3969, 0.3583, 0.3969, 0.3213, 0.3688, 0.369, 0.3749, 0.369, 0.3749, 0.406, 0.3605, 0.4092, 0.3605, 0.4463, 0.3548, 0.4463, 0.324, 0.448, 0.324, 0.4109, 0.3309, 0.4109, 0.4512, 0.3931, 0.4449, 0.3931, 0.4449, 0.356])
me_machete.materials.append(mat_machete)
me_machete.update()

# ---- objects
ob_machete = bpy.data.objects.new('Machete', me_machete)

# ---- transforms, parenting, visibility, modifiers, constraints
ob_machete.location = (0.0, 0.0, 0.0)
ob_machete.scale = (0.8847, 0.8847, 0.8847)
_m = ob_machete.modifiers.new('Auto Smooth', 'NODES')
_m.node_group = ng_auto_smooth
_gi = [s.identifier for s in ng_auto_smooth.interface.items_tree if s.item_type == 'SOCKET' and s.in_out == 'INPUT']
_m[_gi[1]] = 0.5236  # Angle

# ---- collection membership
col_collection.objects.link(ob_machete)

# ---- scene / render settings (as saved in the file)
scene.frame_start = 1; scene.frame_end = 250; scene.frame_set(1)
scene.render.engine = 'BLENDER_EEVEE_NEXT'
scene.cycles.sampling_pattern = 'TABULATED_SOBOL'
scene.view_settings.view_transform = 'Filmic'
bpy.context.view_layer.update()

# ---- added for rendering (the .blend has no active camera and no usable light): camera, sun
cam_auto = bpy.data.cameras.new('AutoCamera')
cam_auto.lens = 50.0
cam_auto.sensor_width = 36.0
cam_auto.clip_end = 1000.0
ob_auto_camera = bpy.data.objects.new('AutoCamera', cam_auto)
scene.collection.objects.link(ob_auto_camera)
ob_auto_camera.location = (0.491882, -0.609649, 0.580845)
ob_auto_camera.rotation_euler = (1.09748, -7.21219e-08, 0.694738)
scene.camera = ob_auto_camera
light_auto_sun = bpy.data.lights.new('AutoSun', 'SUN')
light_auto_sun.energy = 3.0
light_auto_sun.angle = 0.0523599
ob_auto_sun = bpy.data.objects.new('AutoSun', light_auto_sun)
scene.collection.objects.link(ob_auto_sun)
ob_auto_sun.rotation_euler = (0.872665, 0.174533, 0.523599)
bpy.context.view_layer.update()
